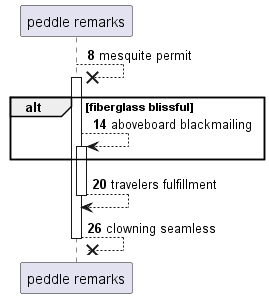

The diagram above was rendered by PlantUML. Its source (embedded in the PNG):
@startuml
participant "peddle remarks" as 0
autonumber 8 6
0 -->x 0++ : mesquite permit
alt fiberglass blissful
0 --> 0++ : aboveboard blackmailing
end
return travelers fulfillment
return clowning seamless
@enduml